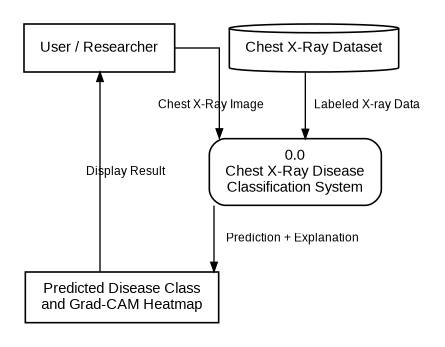

The diagram above was exported from draw.io. Its source (the exported page's mxGraphModel, read from the mxfile embedded in the PNG):
<mxGraphModel dx="1200" dy="900" grid="1" gridSize="10" guides="1" tooltips="1" connect="1" arrows="1" fold="1" page="1" pageScale="1" pageWidth="1000" pageHeight="950" math="0" shadow="0">
  <root>
    <mxCell id="0" />
    <mxCell id="1" parent="0" />
    <mxCell id="user" value="User / Researcher" style="rounded=0;whiteSpace=wrap;html=1;fillColor=none;strokeColor=#000000;fontColor=#000000;" vertex="1" parent="1">
      <mxGeometry x="40" y="200" width="200" height="60" as="geometry" />
    </mxCell>
    <mxCell id="system" value="0.0&#10;Chest X-Ray Disease&#10;Classification System" style="rounded=1;whiteSpace=wrap;html=1;fillColor=none;strokeColor=#000000;fontColor=#000000;" vertex="1" parent="1">
      <mxGeometry x="330" y="200" width="210" height="76" as="geometry" />
    </mxCell>
    <mxCell id="dataset" value="Chest X-Ray Dataset" style="shape=cylinder;whiteSpace=wrap;html=1;boundedLbl=1;backgroundOutline=1;fillColor=none;strokeColor=#000000;fontColor=#000000;" vertex="1" parent="1">
      <mxGeometry x="330" y="50" width="190" height="70" as="geometry" />
    </mxCell>
    <mxCell id="result" value="Predicted Disease Class&#10;and Grad-CAM Heatmap" style="rounded=0;whiteSpace=wrap;html=1;fillColor=none;strokeColor=#000000;fontColor=#000000;" vertex="1" parent="1">
      <mxGeometry x="650" y="200" width="210" height="76" as="geometry" />
    </mxCell>
    <mxCell id="e100" value="Chest X-Ray Image" style="edgeStyle=orthogonalEdgeStyle;rounded=0;orthogonalLoop=1;jettySize=auto;html=1;endArrow=block;endFill=1;strokeColor=#000000;fontColor=#000000;" edge="1" parent="1" source="user" target="system">
      <mxGeometry relative="1" as="geometry" />
    </mxCell>
    <mxCell id="e101" value="Labeled X-ray Data" style="edgeStyle=orthogonalEdgeStyle;rounded=0;orthogonalLoop=1;jettySize=auto;html=1;endArrow=block;endFill=1;strokeColor=#000000;fontColor=#000000;" edge="1" parent="1" source="dataset" target="system">
      <mxGeometry relative="1" as="geometry" />
    </mxCell>
    <mxCell id="e102" value="Prediction + Explanation" style="edgeStyle=orthogonalEdgeStyle;rounded=0;orthogonalLoop=1;jettySize=auto;html=1;endArrow=block;endFill=1;strokeColor=#000000;fontColor=#000000;" edge="1" parent="1" source="system" target="result">
      <mxGeometry relative="1" as="geometry" />
    </mxCell>
    <mxCell id="e103" value="Display Result" style="edgeStyle=orthogonalEdgeStyle;rounded=0;orthogonalLoop=1;jettySize=auto;html=1;endArrow=block;endFill=1;strokeColor=#000000;fontColor=#000000;" edge="1" parent="1" source="result" target="user">
      <mxGeometry relative="1" as="geometry" />
    </mxCell>
    <mxCell id="title" value="DFD Level 0 Diagram" style="text;html=1;strokeColor=none;fillColor=none;align=center;verticalAlign=middle;fontStyle=1;fontSize=18;fontColor=#000000;" vertex="1" parent="1">
      <mxGeometry x="250" y="-25" width="400" height="35" as="geometry" />
    </mxCell>
  </root>
</mxGraphModel>